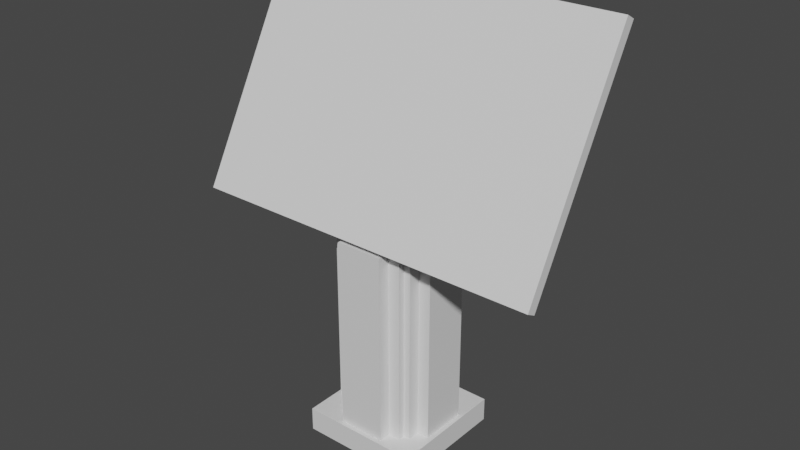 # Source: terminalStand.blend  (saved by Blender 2.82.7; exported with 4.5.12 LTS)
import bpy
from mathutils import Matrix  # noqa: F401  (used for matrix-valued properties, if any)

bpy.ops.wm.read_factory_settings(use_empty=True)
scene = bpy.context.scene
scene.name = 'Scene'

# ---- collections
col_collection = bpy.data.collections.new('Collection'); scene.collection.children.link(col_collection)

# ---- materials (node trees are filled in below, after node groups)
mat_material = bpy.data.materials.new('Material')
mat_material.alpha_threshold = 0.0
mat_material.use_transparent_shadow = False
mat_material.line_color = (0.0, 0.0, 0.0, 1.0)

# ---- material node trees
mat_material.use_nodes = True; mat_material.node_tree.nodes.clear()
_N = mat_material.node_tree.nodes; _L = mat_material.node_tree.links
n0 = _N.new('ShaderNodeOutputMaterial'); n0.name = 'Material Output'; n0.location = (300, 300)
n1 = _N.new('ShaderNodeBsdfPrincipled'); n1.name = 'Principled BSDF'; n1.location = (10, 300)
n1.distribution = 'GGX'
n1.subsurface_method = 'BURLEY'
n1.inputs[2].default_value = 0.4
n1.inputs[3].default_value = 1.45
n1.inputs[27].default_value = (0.0, 0.0, 0.0, 1.0)
n1.inputs[28].default_value = 1.0
_L.new(n1.outputs[0], n0.inputs[0])
n0.is_active_output = True

# ---- world
world_world = bpy.data.worlds.new('World'); scene.world = world_world
world_world.use_nodes = True; world_world.node_tree.nodes.clear()
_N = world_world.node_tree.nodes; _L = world_world.node_tree.links
n0 = _N.new('ShaderNodeOutputWorld'); n0.name = 'World Output'; n0.location = (300, 300)
n1 = _N.new('ShaderNodeBackground'); n1.name = 'Background'; n1.location = (10, 300)
n1.inputs[0].default_value = (0.05088, 0.05088, 0.05088, 1.0)
_L.new(n1.outputs[0], n0.inputs[0])
n0.is_active_output = True
world_world.color = (0.05088, 0.05088, 0.05088)
world_world.use_sun_shadow = False
world_world.sun_shadow_jitter_overblur = 0.0

# ---- meshes
me_cube = bpy.data.meshes.new('Cube')
me_cube.from_pydata([(0.9998, 0.9992, -1.597), (0.9998, 0.9992, -1.997), (0.9998, -1.001, -1.597), (0.9998, -1.001, -1.997), (-1.0, 0.9992, -1.597), (-1.0, 0.9992, -1.997), (-1.0, -1.001, -1.597), (-1.0, -1.001, -1.997), (-0.3953, -0.3959, -1.758), (-0.3953, 0.3943, -1.758), (0.3949, -0.3959, -1.758), (0.3949, 0.3943, -1.758), (-0.6015, -0.3959, -1.758), (-0.6015, -0.3959, 1.639), (-0.6015, 0.3943, 1.639), (-0.6015, 0.3943, -1.758), (-0.3953, 0.6005, -1.758), (-0.3953, 0.6005, 1.639), (0.3949, 0.6005, 1.639), (0.3949, 0.6005, -1.758), (0.6012, 0.3943, -1.758), (0.6012, 0.3943, 1.639), (0.6012, -0.3959, 1.639), (0.6012, -0.3959, -1.758), (0.3949, -0.6022, -1.758), (0.3949, -0.6022, 1.639), (-0.3953, -0.6022, 1.639), (-0.3953, -0.6022, -1.758), (-0.9196, -0.3959, -1.758), (-0.9196, -0.3959, 1.639), (-0.9196, 0.3943, 1.639), (-0.9196, 0.3943, -1.758), (-0.3953, -0.714, 1.639), (-0.6015, -0.714, 1.639), (-0.6015, -0.714, -1.758), (-0.3953, -0.714, -1.758), (-0.3953, 0.7123, -1.758), (-0.6015, 0.7123, -1.758), (-0.6015, 0.7123, 1.639), (-0.3953, 0.7123, 1.639), (-0.3953, 0.9186, -1.758), (-0.3953, 0.9186, 1.639), (0.3949, 0.9186, 1.639), (0.3949, 0.9186, -1.758), (-0.7133, 0.3943, 1.639), (-0.7133, 0.6005, 1.639), (-0.7133, 0.6005, -1.758), (-0.7133, 0.3943, -1.758), (0.713, 0.3943, -1.758), (0.713, 0.6005, -1.758), (0.713, 0.6005, 1.639), (0.713, 0.3943, 1.639), (0.9192, 0.3943, -1.758), (0.9192, 0.3943, 1.639), (0.9192, -0.3959, 1.639), (0.9192, -0.3959, -1.758), (0.3949, 0.7123, 1.639), (0.6012, 0.7123, 1.639), (0.6012, 0.7123, -1.758), (0.3949, 0.7123, -1.758), (0.3949, -0.714, -1.758), (0.6012, -0.714, -1.758), (0.6012, -0.714, 1.639), (0.3949, -0.714, 1.639), (0.3949, -0.9202, -1.758), (0.3949, -0.9202, 1.639), (-0.3953, -0.9202, 1.639), (-0.3953, -0.9202, -1.758), (0.713, -0.3959, 1.639), (0.713, -0.6022, 1.639), (0.713, -0.6022, -1.758), (0.713, -0.3959, -1.758), (-0.7133, -0.3959, -1.758), (-0.7133, -0.6022, -1.758), (-0.7133, -0.6022, 1.639), (-0.7133, -0.3959, 1.639), (-0.09327, -0.08893, 1.447), (-0.09327, -0.2493, 1.608), (-0.2537, -0.08893, 1.608), (-0.09327, 0.1001, 1.447), (-0.2537, 0.1001, 1.608), (-0.09327, 0.2605, 1.608), (0.09573, -0.08893, 1.447), (0.2561, -0.08893, 1.608), (0.09573, -0.2493, 1.608), (0.09573, 0.1001, 1.447), (0.09573, 0.2605, 1.608), (0.2561, 0.1001, 1.608)], [], [(0, 4, 6, 2), (3, 2, 6, 7), (7, 6, 4, 5), (5, 1, 3, 7), (1, 0, 2, 3), (5, 4, 0, 1), (28, 29, 30, 31), (13, 29, 28, 12), (15, 31, 30, 14), (32, 33, 34, 35), (12, 34, 33, 13), (36, 37, 38, 39), (14, 38, 37, 15), (40, 41, 42, 43), (17, 41, 40, 16), (19, 43, 42, 18), (44, 45, 46, 47), (16, 46, 45, 17), (48, 49, 50, 51), (18, 50, 49, 19), (52, 53, 54, 55), (21, 53, 52, 20), (23, 55, 54, 22), (56, 57, 58, 59), (20, 58, 57, 21), (60, 61, 62, 63), (22, 62, 61, 23), (64, 65, 66, 67), (25, 65, 64, 24), (27, 67, 66, 26), (68, 69, 70, 71), (24, 70, 69, 25), (16, 40, 43, 19, 49, 48, 11, 59, 58, 20, 52, 55, 23, 61, 60, 10, 71, 70, 24, 64, 67, 27, 73, 72, 8, 35, 34, 12, 28, 31, 15, 37, 36, 9, 47, 46), (72, 73, 74, 75), (26, 74, 73, 27), (76, 77, 78), (79, 80, 81), (82, 83, 84), (85, 86, 87), (79, 76, 78, 80), (85, 79, 81, 86), (82, 85, 87, 83), (76, 82, 84, 77), (79, 85, 82, 76), (54, 53, 21, 22), (57, 56, 63, 62), (42, 41, 66, 65), (33, 32, 39, 38), (30, 29, 13, 14), (45, 44, 51, 50), (69, 68, 75, 74)])
_uv = me_cube.uv_layers.new(name='UVMap')
_uv.uv.foreach_set('vector', [0.625, 0.5, 0.875, 0.5, 0.875, 0.75, 0.625, 0.75, 0.375, 0.75, 0.625, 0.75, 0.625, 1.0, 0.375, 1.0, 0.375, 0.0, 0.625, 0.0, 0.625, 0.25, 0.375, 0.25, 0.125, 0.5, 0.375, 0.5, 0.375, 0.75, 0.125, 0.75, 0.375, 0.5, 0.625, 0.5, 0.625, 0.75, 0.375, 0.75, 0.375, 0.25, 0.625, 0.25, 0.625, 0.5, 0.375, 0.5, 0.375, 0.0, 0.625, 0.0, 0.625, 0.25, 0.375, 0.25, 0.625, 0.0, 0.625, 0.0, 0.375, 0.0, 0.375, 0.0, 0.375, 0.25, 0.375, 0.25, 0.625, 0.25, 0.625, 0.25, 0.625, 0.0, 0.625, 0.0, 0.375, 0.0, 0.375, 0.0, 0.375, 0.0, 0.375, 0.0, 0.625, 0.0, 0.625, 0.0, 0.375, 0.25, 0.375, 0.25, 0.625, 0.25, 0.625, 0.25, 0.625, 0.25, 0.625, 0.25, 0.375, 0.25, 0.375, 0.25, 0.375, 0.25, 0.625, 0.25, 0.625, 0.5, 0.375, 0.5, 0.625, 0.25, 0.625, 0.25, 0.375, 0.25, 0.375, 0.25, 0.375, 0.5, 0.375, 0.5, 0.625, 0.5, 0.625, 0.5, 0.625, 0.25, 0.625, 0.25, 0.375, 0.25, 0.375, 0.25, 0.375, 0.25, 0.375, 0.25, 0.625, 0.25, 0.625, 0.25, 0.375, 0.5, 0.375, 0.5, 0.625, 0.5, 0.625, 0.5, 0.625, 0.5, 0.625, 0.5, 0.375, 0.5, 0.375, 0.5, 0.375, 0.5, 0.625, 0.5, 0.625, 0.75, 0.375, 0.75, 0.625, 0.5, 0.625, 0.5, 0.375, 0.5, 0.375, 0.5, 0.375, 0.75, 0.375, 0.75, 0.625, 0.75, 0.625, 0.75, 0.625, 0.5, 0.625, 0.5, 0.375, 0.5, 0.375, 0.5, 0.375, 0.5, 0.375, 0.5, 0.625, 0.5, 0.625, 0.5, 0.375, 0.75, 0.375, 0.75, 0.625, 0.75, 0.625, 0.75, 0.625, 0.75, 0.625, 0.75, 0.375, 0.75, 0.375, 0.75, 0.375, 0.75, 0.625, 0.75, 0.625, 1.0, 0.375, 1.0, 0.625, 0.75, 0.625, 0.75, 0.375, 0.75, 0.375, 0.75, 0.375, 1.0, 0.375, 1.0, 0.625, 1.0, 0.625, 1.0, 0.625, 0.75, 0.625, 0.75, 0.375, 0.75, 0.375, 0.75, 0.375, 0.75, 0.375, 0.75, 0.625, 0.75, 0.625, 0.75, 0.375, 0.25, 0.375, 0.25, 0.375, 0.5, 0.375, 0.5, 0.375, 0.5, 0.375, 0.5, 0.375, 0.5, 0.375, 0.5, 0.375, 0.5, 0.375, 0.5, 0.375, 0.5, 0.375, 0.75, 0.375, 0.75, 0.375, 0.75, 0.375, 0.75, 0.375, 0.75, 0.375, 0.75, 0.375, 0.75, 0.375, 0.75, 0.375, 0.75, 0.375, 1.0, 0.375, 1.0, 0.375, 1.0, 0.375, 1.0, 0.375, 0.0, 0.375, 0.0, 0.375, 0.0, 0.375, 0.0, 0.375, 0.0, 0.375, 0.25, 0.375, 0.25, 0.375, 0.25, 0.375, 0.25, 0.375, 0.25, 0.375, 0.25, 0.375, 0.25, 0.375, 1.0, 0.375, 1.0, 0.625, 1.0, 0.625, 1.0, 0.625, 1.0, 0.625, 1.0, 0.375, 1.0, 0.375, 1.0, 0.2037, 0.6713, 0.2037, 0.75, 0.125, 0.6713, 0.2037, 0.5787, 0.125, 0.5787, 0.2037, 0.5, 0.2963, 0.6713, 0.375, 0.6713, 0.2963, 0.75, 0.2963, 0.5787, 0.2963, 0.5, 0.375, 0.5787, 0.2037, 0.5787, 0.2037, 0.6713, 0.125, 0.6713, 0.125, 0.5787, 0.2963, 0.5787, 0.2037, 0.5787, 0.2037, 0.5, 0.2963, 0.5, 0.2963, 0.6713, 0.2963, 0.5787, 0.3991, 0.5787, 0.3991, 0.6713, 0.2037, 0.6713, 0.2963, 0.6713, 0.2963, 0.75, 0.2037, 0.75, 0.2037, 0.5787, 0.2963, 0.5787, 0.2963, 0.6713, 0.2037, 0.6713, 0.625, 0.75, 0.625, 0.5, 0.625, 0.5, 0.625, 0.75, 0.625, 0.5, 0.625, 0.5, 0.625, 0.75, 0.625, 0.75, 0.625, 0.5, 0.625, 0.25, 0.625, 1.0, 0.625, 0.75, 0.625, 0.0, 0.625, 0.0, 0.625, 0.25, 0.625, 0.25, 0.625, 0.25, 0.625, 0.0, 0.625, 0.0, 0.625, 0.25, 0.625, 0.25, 0.625, 0.25, 0.625, 0.5, 0.625, 0.5, 0.625, 0.75, 0.625, 0.75, 0.625, 1.0, 0.625, 1.0])
me_cube.materials.append(mat_material)
me_cube.use_remesh_preserve_volume = False
me_cube.use_remesh_preserve_attributes = False
me_cube.use_mirror_vertex_groups = False
me_cube.update()
me_cube_001 = bpy.data.meshes.new('Cube.001')
me_cube_001.from_pydata([(-1.086, -1.276, -1.117), (-1.086, -1.361, -0.9997), (-1.086, 1.334, 0.7843), (-1.086, 1.248, 0.9012), (1.059, -1.276, -1.117), (1.059, -1.361, -0.9997), (1.059, 1.334, 0.7843), (1.059, 1.248, 0.9012)], [], [(2, 6, 4, 0), (0, 1, 3, 2), (4, 5, 1, 0), (7, 3, 1, 5), (6, 7, 5, 4), (2, 3, 7, 6)])
_uv = me_cube_001.uv_layers.new(name='UVMap')
_uv.uv.foreach_set('vector', [0.375, 0.0, 0.625, 0.0, 0.625, 0.25, 0.375, 0.25, 0.375, 0.25, 0.625, 0.25, 0.625, 0.5, 0.375, 0.5, 0.375, 0.5, 0.625, 0.5, 0.625, 0.75, 0.375, 0.75, 0.375, 0.75, 0.625, 0.75, 0.625, 1.0, 0.375, 1.0, 0.125, 0.5, 0.375, 0.5, 0.375, 0.75, 0.125, 0.75, 0.625, 0.5, 0.875, 0.5, 0.875, 0.75, 0.625, 0.75])
me_cube_001.materials.append(mat_material)
me_cube_001.use_remesh_preserve_volume = False
me_cube_001.use_remesh_preserve_attributes = False
me_cube_001.use_mirror_vertex_groups = False
me_cube_001.update()
me_cube_003 = bpy.data.meshes.new('Cube.003')
me_cube_003.from_pydata([(-0.09309, -0.2485, 4.205), (-0.2535, -0.08809, 4.205), (-0.09309, -0.2485, 5.551), (-0.09309, -0.08809, 5.712), (-0.2535, -0.08809, 5.551), (-0.2535, 0.1009, 4.205), (-0.09309, 0.2613, 4.205), (-0.09309, 0.1009, 5.712), (-0.09309, 0.2613, 5.551), (-0.2535, 0.1009, 5.551), (0.2563, -0.08809, 4.205), (0.09591, -0.2485, 4.205), (0.09591, -0.08809, 5.712), (0.09591, -0.2485, 5.551), (0.2563, -0.08809, 5.551), (0.09591, 0.2613, 4.205), (0.2563, 0.1009, 4.205), (0.09591, 0.1009, 5.712), (0.2563, 0.1009, 5.551), (0.09591, 0.2613, 5.551)], [], [(11, 13, 2, 0), (16, 18, 14, 10), (17, 7, 3, 12), (1, 4, 9, 5), (6, 8, 19, 15), (2, 3, 4), (7, 8, 9), (12, 13, 14), (17, 18, 19), (0, 2, 4, 1), (3, 7, 9, 4), (8, 6, 5, 9), (7, 17, 19, 8), (18, 16, 15, 19), (17, 12, 14, 18), (13, 11, 10, 14), (12, 3, 2, 13)])
_uv = me_cube_003.uv_layers.new(name='UVMap')
_uv.uv.foreach_set('vector', [0.3991, 0.8287, 0.6009, 0.8287, 0.6009, 0.9213, 0.3991, 0.9213, 0.3991, 0.5787, 0.6009, 0.5787, 0.6009, 0.6713, 0.3991, 0.6713, 0.7037, 0.5787, 0.7963, 0.5787, 0.7963, 0.6713, 0.7037, 0.6713, 0.3991, 0.07866, 0.6009, 0.07866, 0.6009, 0.1713, 0.3991, 0.1713, 0.3991, 0.3287, 0.6009, 0.3287, 0.6009, 0.4213, 0.3991, 0.4213, 0.6009, 0.9213, 0.625, 0.9213, 0.6009, 1.0, 0.7963, 0.5787, 0.7963, 0.5, 0.875, 0.5787, 0.7037, 0.6713, 0.7037, 0.75, 0.625, 0.6713, 0.7037, 0.5787, 0.625, 0.5787, 0.7037, 0.5, 0.3991, 0.9213, 0.6009, 0.9213, 0.6009, 1.0, 0.3991, 1.0, 0.7963, 0.6713, 0.7963, 0.5787, 0.875, 0.5787, 0.875, 0.6713, 0.6009, 0.3287, 0.3991, 0.3287, 0.3991, 0.1713, 0.6009, 0.1713, 0.7963, 0.5787, 0.7037, 0.5787, 0.7037, 0.5, 0.7963, 0.5, 0.6009, 0.5787, 0.3991, 0.5787, 0.3991, 0.4213, 0.6009, 0.4213, 0.7037, 0.5787, 0.7037, 0.6713, 0.6009, 0.6713, 0.6009, 0.5787, 0.6009, 0.8287, 0.3991, 0.8287, 0.3991, 0.6713, 0.6009, 0.6713, 0.7037, 0.6713, 0.7963, 0.6713, 0.7963, 0.75, 0.7037, 0.75])
me_cube_003.materials.append(mat_material)
me_cube_003.use_remesh_preserve_volume = False
me_cube_003.use_remesh_preserve_attributes = False
me_cube_003.use_mirror_vertex_groups = False
me_cube_003.update()

# ---- objects
ob_pedestal = bpy.data.objects.new('pedestal', me_cube)
ob_panel = bpy.data.objects.new('panel', me_cube_001)
ob_handle = bpy.data.objects.new('handle', me_cube_003)

# ---- transforms, parenting, visibility, modifiers, constraints
ob_pedestal.location = (0.0, 0.0, 1.996)
ob_pedestal.lock_rotations_4d = False
ob_pedestal.empty_display_type = 'ARROWS'
ob_pedestal.lineart.crease_threshold = 0.0
ob_panel.location = (0.01349, 0.01361, 5.597)
ob_panel.rotation_euler = (0.4406, -0.0, 0.0)
ob_panel.scale = (2.803, 1.241, 1.241)
ob_panel.lock_rotations_4d = False
ob_panel.empty_display_type = 'ARROWS'
ob_panel.lineart.crease_threshold = 0.0
ob_handle.location = (0.0, 0.0, -0.7215)
ob_handle.lock_rotations_4d = False
ob_handle.empty_display_type = 'ARROWS'
ob_handle.lineart.crease_threshold = 0.0

# ---- collection membership
col_collection.objects.link(ob_pedestal)
col_collection.objects.link(ob_panel)
col_collection.objects.link(ob_handle)

# ---- scene / render settings (as saved in the file)
scene.frame_start = 1; scene.frame_end = 250; scene.frame_set(35)
scene.render.engine = 'BLENDER_EEVEE_NEXT'
scene.cycles.use_denoising = False
scene.cycles.samples = 128
scene.cycles.sampling_pattern = 'TABULATED_SOBOL'
scene.cycles.use_adaptive_sampling = False
scene.cycles.use_light_tree = False
scene.view_settings.view_transform = 'Filmic'
bpy.context.view_layer.update()

# ---- added for rendering (the .blend has no active camera and no usable light): camera, sun
cam_auto = bpy.data.cameras.new('AutoCamera')
cam_auto.lens = 50.0
cam_auto.sensor_width = 36.0
cam_auto.clip_end = 1000.0
ob_auto_camera = bpy.data.objects.new('AutoCamera', cam_auto)
scene.collection.objects.link(ob_auto_camera)
ob_auto_camera.location = (9.51831, -11.3959, 11.2907)
ob_auto_camera.rotation_euler = (1.09748, -7.21219e-08, 0.694738)
scene.camera = ob_auto_camera
light_auto_sun = bpy.data.lights.new('AutoSun', 'SUN')
light_auto_sun.energy = 3.0
light_auto_sun.angle = 0.0523599
ob_auto_sun = bpy.data.objects.new('AutoSun', light_auto_sun)
scene.collection.objects.link(ob_auto_sun)
ob_auto_sun.rotation_euler = (0.872665, 0.174533, 0.523599)
bpy.context.view_layer.update()
